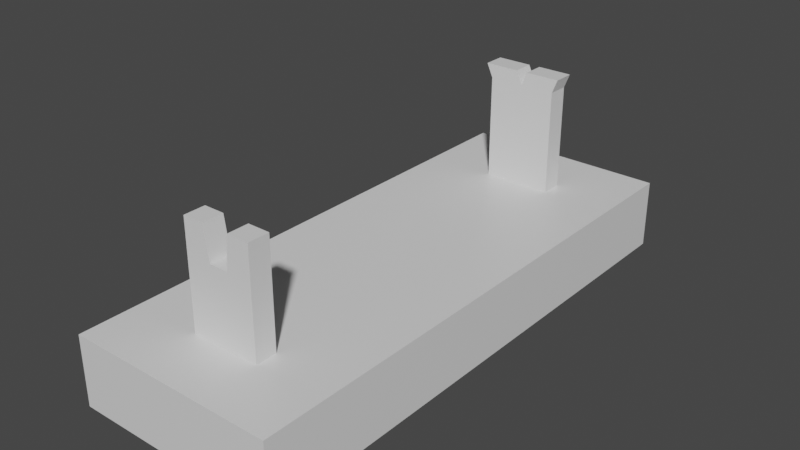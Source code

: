 # Source: TrophyFor200.blend  (saved by Blender 2.82.7; exported with 4.5.12 LTS)
import bpy
from mathutils import Matrix  # noqa: F401  (used for matrix-valued properties, if any)

bpy.ops.wm.read_factory_settings(use_empty=True)
scene = bpy.context.scene
scene.name = 'Scene'

# ---- collections
col_collection = bpy.data.collections.new('Collection'); scene.collection.children.link(col_collection)

# ---- materials (node trees are filled in below, after node groups)
mat_material = bpy.data.materials.new('Material')
mat_material.alpha_threshold = 0.0
mat_material.use_transparent_shadow = False
mat_material.line_color = (0.0, 0.0, 0.0, 1.0)

# ---- material node trees
mat_material.use_nodes = True; mat_material.node_tree.nodes.clear()
_N = mat_material.node_tree.nodes; _L = mat_material.node_tree.links
n0 = _N.new('ShaderNodeOutputMaterial'); n0.name = 'Material Output'; n0.location = (300, 300)
n1 = _N.new('ShaderNodeBsdfPrincipled'); n1.name = 'Principled BSDF'; n1.location = (10, 300)
n1.distribution = 'GGX'
n1.subsurface_method = 'BURLEY'
n1.inputs[2].default_value = 0.4
n1.inputs[3].default_value = 1.45
n1.inputs[27].default_value = (0.0, 0.0, 0.0, 1.0)
n1.inputs[28].default_value = 1.0
_L.new(n1.outputs[0], n0.inputs[0])
n0.is_active_output = True

# ---- world
world_world = bpy.data.worlds.new('World'); scene.world = world_world
world_world.use_nodes = True; world_world.node_tree.nodes.clear()
_N = world_world.node_tree.nodes; _L = world_world.node_tree.links
n0 = _N.new('ShaderNodeOutputWorld'); n0.name = 'World Output'; n0.location = (300, 300)
n1 = _N.new('ShaderNodeBackground'); n1.name = 'Background'; n1.location = (10, 300)
n1.inputs[0].default_value = (0.05088, 0.05088, 0.05088, 1.0)
_L.new(n1.outputs[0], n0.inputs[0])
n0.is_active_output = True
world_world.color = (0.05088, 0.05088, 0.05088)
world_world.use_sun_shadow = False
world_world.sun_shadow_jitter_overblur = 0.0

# ---- meshes
me_cube = bpy.data.meshes.new('Cube')
me_cube.from_pydata([(1.0, 0.7859, 1.0), (1.0, 0.7859, -1.0), (1.0, -0.7724, 1.0), (1.0, -0.7724, -1.0), (-1.0, 0.7859, 1.0), (-1.0, 0.7859, -1.0), (-1.0, -0.7724, 1.0), (-1.0, -0.7724, -1.0), (-1.0, 0.6, -1.0), (-1.0, 0.5376, -1.0), (-1.0, -0.539, -1.0), (-1.0, -0.6, -1.0), (1.0, 0.6, 1.0), (1.0, 0.5376, 1.0), (1.0, -0.539, 1.0), (1.0, -0.6, 1.0), (-1.0, -0.6, 1.0), (-1.0, -0.539, 1.0), (-1.0, 0.5376, 1.0), (-1.0, 0.6, 1.0), (1.0, -0.6, -1.0), (1.0, -0.539, -1.0), (1.0, 0.5376, -1.0), (1.0, 0.6, -1.0), (0.3333, 0.7859, -1.0), (-0.3333, 0.7859, -1.0), (0.3333, -0.7724, 1.0), (-0.3333, -0.7724, 1.0), (-0.3333, -0.7724, -1.0), (0.3333, -0.7724, -1.0), (-0.3333, 0.7859, 1.0), (0.3333, 0.7859, 1.0), (0.3333, 0.6, -1.0), (-0.3333, 0.6, -1.0), (0.3333, 0.5376, -1.0), (-0.3333, 0.5376, -1.0), (0.3333, -0.539, -1.0), (-0.3333, -0.539, -1.0), (0.3333, -0.6, -1.0), (-0.3333, -0.6, -1.0), (-0.3333, 0.6, 1.0), (0.3333, 0.6, 1.0), (-0.3333, 0.5376, 1.0), (0.3333, 0.5376, 1.0), (-0.3333, -0.539, 1.0), (0.3333, -0.539, 1.0), (-0.3333, -0.6, 1.0), (0.3333, -0.6, 1.0), (-0.3333, 0.6, 4.013), (0.3333, 0.6, 4.013), (-0.3333, 0.5376, 4.013), (0.3333, 0.5376, 4.013), (-0.3333, -0.539, 4.013), (0.3333, -0.539, 4.013), (-0.3333, -0.6, 4.013), (0.3333, -0.6, 4.013), (0.0, 0.7859, -1.0), (0.0, -0.7724, 1.0), (0.0, -0.7724, -1.0), (0.0, 0.7859, 1.0), (0.0, 0.6, -1.0), (0.0, 0.5376, -1.0), (0.0, -0.539, -1.0), (0.0, -0.6, -1.0), (0.0, 0.6, 1.0), (0.0, 0.5376, 1.0), (0.0, -0.539, 1.0), (0.0, -0.6, 1.0), (0.0, 0.6, 4.013), (0.0, 0.5376, 4.013), (0.0, -0.539, 3.066), (0.0, -0.6, 3.066), (-0.394, 0.6, 4.408), (-0.394, 0.5376, 4.408), (-0.06062, 0.6, 4.408), (-0.06062, 0.5376, 4.408), (0.05251, 0.6, 4.417), (0.3858, 0.6, 4.417), (0.05251, 0.5376, 4.417), (0.3858, 0.5376, 4.417), (0.08974, -0.7724, -1.0), (0.08974, 0.7859, 1.0), (0.08974, 0.6, 1.0), (0.08974, 0.5376, 1.0), (0.08974, -0.539, 1.0), (0.08974, -0.6, 1.0), (0.08974, 0.6, 4.013), (0.08974, 0.5376, 4.013), (0.08974, -0.539, 3.066), (0.08974, -0.6, 3.066), (0.08974, 0.7859, -1.0), (0.08974, -0.7724, 1.0), (0.08974, 0.6, -1.0), (0.08974, 0.5376, -1.0), (0.08974, -0.539, -1.0), (0.08974, -0.6, -1.0), (0.1423, 0.6, 4.417), (0.1423, 0.5376, 4.417), (-0.08848, 0.7859, -1.0), (-0.08848, -0.7724, 1.0), (-0.08848, 0.6, -1.0), (-0.08848, 0.5376, -1.0), (-0.08848, -0.539, -1.0), (-0.08848, -0.6, -1.0), (-0.08848, -0.7724, -1.0), (-0.08848, 0.7859, 1.0), (-0.08848, 0.6, 1.0), (-0.08848, 0.5376, 1.0), (-0.08848, -0.539, 1.0), (-0.08848, -0.6, 1.0), (-0.08848, 0.6, 4.013), (-0.08848, 0.5376, 4.013), (-0.08848, -0.539, 3.066), (-0.08848, -0.6, 3.066), (-0.1491, 0.6, 4.408), (-0.1491, 0.5376, 4.408), (-0.1376, 0.7859, -1.0), (-0.1376, -0.7724, 1.0), (-0.1376, 0.6, -1.0), (-0.1376, 0.5376, -1.0), (-0.1376, -0.539, -1.0), (-0.1376, -0.6, -1.0), (-0.1376, -0.7724, -1.0), (-0.1376, 0.7859, 1.0), (-0.1376, 0.6, 1.0), (-0.1376, 0.5376, 1.0), (-0.1376, -0.539, 1.0), (-0.1376, -0.6, 1.0), (-0.1376, 0.6, 4.013), (-0.1376, 0.5376, 4.013), (-0.1376, -0.539, 4.013), (-0.1376, -0.6, 4.013), (-0.1983, 0.6, 4.408), (-0.1983, 0.5376, 4.408), (0.1233, -0.7724, -1.0), (0.1233, 0.7859, 1.0), (0.1233, 0.6, 1.0), (0.1233, 0.5376, 1.0), (0.1233, -0.539, 1.0), (0.1233, -0.6, 1.0), (0.1233, 0.6, 4.013), (0.1233, 0.5376, 4.013), (0.1233, -0.539, 4.013), (0.1233, -0.6, 4.013), (0.1759, 0.6, 4.417), (0.1759, 0.5376, 4.417), (0.1233, 0.7859, -1.0), (0.1233, -0.7724, 1.0), (0.1233, 0.6, -1.0), (0.1233, 0.5376, -1.0), (0.1233, -0.539, -1.0), (0.1233, -0.6, -1.0)], [], [(46, 16, 6, 27), (28, 27, 6, 7), (8, 19, 4, 5), (38, 20, 3, 29), (20, 15, 2, 3), (24, 31, 0, 1), (1, 0, 12, 23), (23, 12, 13, 22), (22, 13, 14, 21), (21, 14, 15, 20), (24, 1, 23, 32), (32, 23, 22, 34), (34, 22, 21, 36), (36, 21, 20, 38), (7, 6, 16, 11), (11, 16, 17, 10), (10, 17, 18, 9), (9, 18, 19, 8), (30, 4, 19, 40), (40, 19, 18, 42), (42, 18, 17, 44), (44, 17, 16, 46), (14, 45, 47, 15), (40, 42, 50, 48), (13, 43, 45, 14), (125, 42, 44, 126), (12, 41, 43, 13), (47, 45, 53, 55), (0, 31, 41, 12), (123, 30, 40, 124), (10, 37, 39, 11), (150, 36, 38, 151), (9, 35, 37, 10), (149, 34, 36, 150), (8, 33, 35, 9), (148, 32, 34, 149), (5, 25, 33, 8), (146, 24, 32, 148), (5, 4, 30, 25), (146, 135, 31, 24), (11, 39, 28, 7), (151, 38, 29, 134), (3, 2, 26, 29), (122, 117, 27, 28), (15, 47, 26, 2), (127, 46, 27, 117), (130, 52, 54, 131), (48, 50, 73, 72), (44, 46, 54, 52), (139, 47, 55, 143), (126, 44, 52, 130), (137, 43, 51, 141), (43, 41, 49, 51), (124, 40, 48, 128), (82, 64, 68, 86), (107, 65, 69, 111), (84, 66, 70, 88), (109, 67, 71, 113), (68, 69, 78, 76), (88, 70, 71, 89), (85, 67, 57, 91), (80, 91, 57, 58), (103, 63, 58, 104), (98, 105, 59, 56), (98, 56, 60, 100), (100, 60, 61, 101), (101, 61, 62, 102), (102, 62, 63, 103), (81, 59, 64, 82), (83, 65, 66, 84), (132, 72, 73, 133), (111, 69, 75, 115), (69, 68, 74, 75), (128, 48, 72, 132), (96, 76, 78, 97), (141, 51, 79, 145), (51, 49, 77, 79), (86, 68, 76, 96), (140, 86, 96, 144), (69, 87, 97, 78), (144, 96, 97, 145), (137, 83, 84, 138), (135, 81, 82, 136), (134, 147, 91, 80), (139, 85, 91, 147), (142, 88, 89, 143), (138, 84, 88, 142), (136, 82, 86, 140), (65, 83, 87, 69), (67, 85, 89, 71), (63, 95, 80, 58), (56, 59, 81, 90), (56, 90, 92, 60), (60, 92, 93, 61), (61, 93, 94, 62), (62, 94, 95, 63), (68, 110, 114, 74), (129, 111, 115, 133), (74, 114, 115, 75), (120, 102, 103, 121), (119, 101, 102, 120), (118, 100, 101, 119), (116, 98, 100, 118), (116, 123, 105, 98), (121, 103, 104, 122), (127, 109, 113, 131), (125, 107, 111, 129), (64, 106, 110, 68), (66, 108, 112, 70), (70, 112, 113, 71), (67, 109, 99, 57), (58, 57, 99, 104), (59, 105, 106, 64), (65, 107, 108, 66), (42, 125, 129, 50), (46, 127, 131, 54), (39, 121, 122, 28), (25, 30, 123, 116), (25, 116, 118, 33), (33, 118, 119, 35), (35, 119, 120, 37), (37, 120, 121, 39), (50, 129, 133, 73), (110, 128, 132, 114), (114, 132, 133, 115), (106, 124, 128, 110), (108, 126, 130, 112), (112, 130, 131, 113), (109, 127, 117, 99), (104, 99, 117, 122), (105, 123, 124, 106), (107, 125, 126, 108), (41, 136, 140, 49), (45, 138, 142, 53), (53, 142, 143, 55), (47, 139, 147, 26), (29, 26, 147, 134), (31, 135, 136, 41), (43, 137, 138, 45), (77, 144, 145, 79), (49, 140, 144, 77), (87, 141, 145, 97), (83, 137, 141, 87), (85, 139, 143, 89), (95, 151, 134, 80), (90, 81, 135, 146), (90, 146, 148, 92), (92, 148, 149, 93), (93, 149, 150, 94), (94, 150, 151, 95)])
_uv = me_cube.uv_layers.new(name='UVMap')
_uv.uv.foreach_set('vector', [0.7917, 0.7, 0.875, 0.7, 0.875, 0.75, 0.7917, 0.75, 0.375, 0.9167, 0.625, 0.9167, 0.625, 1.0, 0.375, 1.0, 0.375, 0.2, 0.625, 0.2, 0.625, 0.25, 0.375, 0.25, 0.2917, 0.7, 0.375, 0.7, 0.375, 0.75, 0.2917, 0.75, 0.375, 0.7, 0.625, 0.7, 0.625, 0.75, 0.375, 0.75, 0.375, 0.4167, 0.625, 0.4167, 0.625, 0.5, 0.375, 0.5, 0.375, 0.5, 0.625, 0.5, 0.625, 0.55, 0.375, 0.55, 0.375, 0.55, 0.625, 0.55, 0.625, 0.6, 0.375, 0.6, 0.375, 0.6, 0.625, 0.6, 0.625, 0.65, 0.375, 0.65, 0.375, 0.65, 0.625, 0.65, 0.625, 0.7, 0.375, 0.7, 0.2917, 0.5, 0.375, 0.5, 0.375, 0.55, 0.2917, 0.55, 0.2917, 0.55, 0.375, 0.55, 0.375, 0.6, 0.2917, 0.6, 0.2917, 0.6, 0.375, 0.6, 0.375, 0.65, 0.2917, 0.65, 0.2917, 0.65, 0.375, 0.65, 0.375, 0.7, 0.2917, 0.7, 0.375, 0.0, 0.625, 0.0, 0.625, 0.05, 0.375, 0.05, 0.375, 0.05, 0.625, 0.05, 0.625, 0.1, 0.375, 0.1, 0.375, 0.1, 0.625, 0.1, 0.625, 0.15, 0.375, 0.15, 0.375, 0.15, 0.625, 0.15, 0.625, 0.2, 0.375, 0.2, 0.7917, 0.5, 0.875, 0.5, 0.875, 0.55, 0.7917, 0.55, 0.7917, 0.55, 0.875, 0.55, 0.875, 0.6, 0.7917, 0.6, 0.7917, 0.6, 0.875, 0.6, 0.875, 0.65, 0.7917, 0.65, 0.7917, 0.65, 0.875, 0.65, 0.875, 0.7, 0.7917, 0.7, 0.625, 0.65, 0.7083, 0.65, 0.7083, 0.7, 0.625, 0.7, 0.7917, 0.55, 0.7917, 0.6, 0.7917, 0.6, 0.7917, 0.55, 0.625, 0.6, 0.7083, 0.6, 0.7083, 0.65, 0.625, 0.65, 0.7672, 0.6, 0.7917, 0.6, 0.7917, 0.65, 0.7672, 0.65, 0.625, 0.55, 0.7083, 0.55, 0.7083, 0.6, 0.625, 0.6, 0.7083, 0.7, 0.7083, 0.65, 0.7083, 0.65, 0.7083, 0.7, 0.625, 0.5, 0.7083, 0.5, 0.7083, 0.55, 0.625, 0.55, 0.7672, 0.5, 0.7917, 0.5, 0.7917, 0.55, 0.7672, 0.55, 0.125, 0.65, 0.2083, 0.65, 0.2083, 0.7, 0.125, 0.7, 0.2654, 0.65, 0.2917, 0.65, 0.2917, 0.7, 0.2654, 0.7, 0.125, 0.6, 0.2083, 0.6, 0.2083, 0.65, 0.125, 0.65, 0.2654, 0.6, 0.2917, 0.6, 0.2917, 0.65, 0.2654, 0.65, 0.125, 0.55, 0.2083, 0.55, 0.2083, 0.6, 0.125, 0.6, 0.2654, 0.55, 0.2917, 0.55, 0.2917, 0.6, 0.2654, 0.6, 0.125, 0.5, 0.2083, 0.5, 0.2083, 0.55, 0.125, 0.55, 0.2654, 0.5, 0.2917, 0.5, 0.2917, 0.55, 0.2654, 0.55, 0.375, 0.25, 0.625, 0.25, 0.625, 0.3333, 0.375, 0.3333, 0.375, 0.3904, 0.625, 0.3904, 0.625, 0.4167, 0.375, 0.4167, 0.125, 0.7, 0.2083, 0.7, 0.2083, 0.75, 0.125, 0.75, 0.2654, 0.7, 0.2917, 0.7, 0.2917, 0.75, 0.2654, 0.75, 0.375, 0.75, 0.625, 0.75, 0.625, 0.8333, 0.375, 0.8333, 0.375, 0.8922, 0.625, 0.8922, 0.625, 0.9167, 0.375, 0.9167, 0.625, 0.7, 0.7083, 0.7, 0.7083, 0.75, 0.625, 0.75, 0.7672, 0.7, 0.7917, 0.7, 0.7917, 0.75, 0.7672, 0.75, 0.7672, 0.65, 0.7917, 0.65, 0.7917, 0.7, 0.7672, 0.7, 0.7917, 0.55, 0.7917, 0.6, 0.7917, 0.6, 0.7917, 0.55, 0.7917, 0.65, 0.7917, 0.7, 0.7917, 0.7, 0.7917, 0.65, 0.7346, 0.7, 0.7083, 0.7, 0.7083, 0.7, 0.7346, 0.7, 0.7672, 0.65, 0.7917, 0.65, 0.7917, 0.65, 0.7672, 0.65, 0.7346, 0.6, 0.7083, 0.6, 0.7083, 0.6, 0.7346, 0.6, 0.7083, 0.6, 0.7083, 0.55, 0.7083, 0.55, 0.7083, 0.6, 0.7672, 0.55, 0.7917, 0.55, 0.7917, 0.55, 0.7672, 0.55, 0.7388, 0.55, 0.75, 0.55, 0.75, 0.55, 0.7388, 0.55, 0.7611, 0.6, 0.75, 0.6, 0.75, 0.6, 0.7611, 0.6, 0.7388, 0.65, 0.75, 0.65, 0.75, 0.65, 0.7388, 0.65, 0.7611, 0.7, 0.75, 0.7, 0.75, 0.7, 0.7611, 0.7, 0.75, 0.55, 0.75, 0.6, 0.75, 0.6, 0.75, 0.55, 0.7388, 0.65, 0.75, 0.65, 0.75, 0.7, 0.7388, 0.7, 0.7388, 0.7, 0.75, 0.7, 0.75, 0.75, 0.7388, 0.75, 0.375, 0.8638, 0.625, 0.8638, 0.625, 0.875, 0.375, 0.875, 0.2389, 0.7, 0.25, 0.7, 0.25, 0.75, 0.2389, 0.75, 0.375, 0.3639, 0.625, 0.3639, 0.625, 0.375, 0.375, 0.375, 0.2389, 0.5, 0.25, 0.5, 0.25, 0.55, 0.2389, 0.55, 0.2389, 0.55, 0.25, 0.55, 0.25, 0.6, 0.2389, 0.6, 0.2389, 0.6, 0.25, 0.6, 0.25, 0.65, 0.2389, 0.65, 0.2389, 0.65, 0.25, 0.65, 0.25, 0.7, 0.2389, 0.7, 0.7388, 0.5, 0.75, 0.5, 0.75, 0.55, 0.7388, 0.55, 0.7388, 0.6, 0.75, 0.6, 0.75, 0.65, 0.7388, 0.65, 0.7672, 0.55, 0.7917, 0.55, 0.7917, 0.6, 0.7672, 0.6, 0.7611, 0.6, 0.75, 0.6, 0.75, 0.6, 0.7611, 0.6, 0.75, 0.6, 0.75, 0.55, 0.75, 0.55, 0.75, 0.6, 0.7672, 0.55, 0.7917, 0.55, 0.7917, 0.55, 0.7672, 0.55, 0.7388, 0.55, 0.75, 0.55, 0.75, 0.6, 0.7388, 0.6, 0.7346, 0.6, 0.7083, 0.6, 0.7083, 0.6, 0.7346, 0.6, 0.7083, 0.6, 0.7083, 0.55, 0.7083, 0.55, 0.7083, 0.6, 0.7388, 0.55, 0.75, 0.55, 0.75, 0.55, 0.7388, 0.55, 0.7346, 0.55, 0.7388, 0.55, 0.7388, 0.55, 0.7346, 0.55, 0.75, 0.6, 0.7388, 0.6, 0.7388, 0.6, 0.75, 0.6, 0.7346, 0.55, 0.7388, 0.55, 0.7388, 0.6, 0.7346, 0.6, 0.7346, 0.6, 0.7388, 0.6, 0.7388, 0.65, 0.7346, 0.65, 0.7346, 0.5, 0.7388, 0.5, 0.7388, 0.55, 0.7346, 0.55, 0.375, 0.8596, 0.625, 0.8596, 0.625, 0.8638, 0.375, 0.8638, 0.7346, 0.7, 0.7388, 0.7, 0.7388, 0.75, 0.7346, 0.75, 0.7346, 0.65, 0.7388, 0.65, 0.7388, 0.7, 0.7346, 0.7, 0.7346, 0.65, 0.7388, 0.65, 0.7388, 0.65, 0.7346, 0.65, 0.7346, 0.55, 0.7388, 0.55, 0.7388, 0.55, 0.7346, 0.55, 0.75, 0.6, 0.7388, 0.6, 0.7388, 0.6, 0.75, 0.6, 0.75, 0.7, 0.7388, 0.7, 0.7388, 0.7, 0.75, 0.7, 0.25, 0.7, 0.2612, 0.7, 0.2612, 0.75, 0.25, 0.75, 0.375, 0.375, 0.625, 0.375, 0.625, 0.3862, 0.375, 0.3862, 0.25, 0.5, 0.2612, 0.5, 0.2612, 0.55, 0.25, 0.55, 0.25, 0.55, 0.2612, 0.55, 0.2612, 0.6, 0.25, 0.6, 0.25, 0.6, 0.2612, 0.6, 0.2612, 0.65, 0.25, 0.65, 0.25, 0.65, 0.2612, 0.65, 0.2612, 0.7, 0.25, 0.7, 0.75, 0.55, 0.7611, 0.55, 0.7611, 0.55, 0.75, 0.55, 0.7672, 0.6, 0.7611, 0.6, 0.7611, 0.6, 0.7672, 0.6, 0.75, 0.55, 0.7611, 0.55, 0.7611, 0.6, 0.75, 0.6, 0.2328, 0.65, 0.2389, 0.65, 0.2389, 0.7, 0.2328, 0.7, 0.2328, 0.6, 0.2389, 0.6, 0.2389, 0.65, 0.2328, 0.65, 0.2328, 0.55, 0.2389, 0.55, 0.2389, 0.6, 0.2328, 0.6, 0.2328, 0.5, 0.2389, 0.5, 0.2389, 0.55, 0.2328, 0.55, 0.375, 0.3578, 0.625, 0.3578, 0.625, 0.3639, 0.375, 0.3639, 0.2328, 0.7, 0.2389, 0.7, 0.2389, 0.75, 0.2328, 0.75, 0.7672, 0.7, 0.7611, 0.7, 0.7611, 0.7, 0.7672, 0.7, 0.7672, 0.6, 0.7611, 0.6, 0.7611, 0.6, 0.7672, 0.6, 0.75, 0.55, 0.7611, 0.55, 0.7611, 0.55, 0.75, 0.55, 0.75, 0.65, 0.7611, 0.65, 0.7611, 0.65, 0.75, 0.65, 0.75, 0.65, 0.7611, 0.65, 0.7611, 0.7, 0.75, 0.7, 0.75, 0.7, 0.7611, 0.7, 0.7611, 0.75, 0.75, 0.75, 0.375, 0.875, 0.625, 0.875, 0.625, 0.8861, 0.375, 0.8861, 0.75, 0.5, 0.7611, 0.5, 0.7611, 0.55, 0.75, 0.55, 0.75, 0.6, 0.7611, 0.6, 0.7611, 0.65, 0.75, 0.65, 0.7917, 0.6, 0.7672, 0.6, 0.7672, 0.6, 0.7917, 0.6, 0.7917, 0.7, 0.7672, 0.7, 0.7672, 0.7, 0.7917, 0.7, 0.2083, 0.7, 0.2328, 0.7, 0.2328, 0.75, 0.2083, 0.75, 0.375, 0.3333, 0.625, 0.3333, 0.625, 0.3578, 0.375, 0.3578, 0.2083, 0.5, 0.2328, 0.5, 0.2328, 0.55, 0.2083, 0.55, 0.2083, 0.55, 0.2328, 0.55, 0.2328, 0.6, 0.2083, 0.6, 0.2083, 0.6, 0.2328, 0.6, 0.2328, 0.65, 0.2083, 0.65, 0.2083, 0.65, 0.2328, 0.65, 0.2328, 0.7, 0.2083, 0.7, 0.7917, 0.6, 0.7672, 0.6, 0.7672, 0.6, 0.7917, 0.6, 0.7611, 0.55, 0.7672, 0.55, 0.7672, 0.55, 0.7611, 0.55, 0.7611, 0.55, 0.7672, 0.55, 0.7672, 0.6, 0.7611, 0.6, 0.7611, 0.55, 0.7672, 0.55, 0.7672, 0.55, 0.7611, 0.55, 0.7611, 0.65, 0.7672, 0.65, 0.7672, 0.65, 0.7611, 0.65, 0.7611, 0.65, 0.7672, 0.65, 0.7672, 0.7, 0.7611, 0.7, 0.7611, 0.7, 0.7672, 0.7, 0.7672, 0.75, 0.7611, 0.75, 0.375, 0.8861, 0.625, 0.8861, 0.625, 0.8922, 0.375, 0.8922, 0.7611, 0.5, 0.7672, 0.5, 0.7672, 0.55, 0.7611, 0.55, 0.7611, 0.6, 0.7672, 0.6, 0.7672, 0.65, 0.7611, 0.65, 0.7083, 0.55, 0.7346, 0.55, 0.7346, 0.55, 0.7083, 0.55, 0.7083, 0.65, 0.7346, 0.65, 0.7346, 0.65, 0.7083, 0.65, 0.7083, 0.65, 0.7346, 0.65, 0.7346, 0.7, 0.7083, 0.7, 0.7083, 0.7, 0.7346, 0.7, 0.7346, 0.75, 0.7083, 0.75, 0.375, 0.8333, 0.625, 0.8333, 0.625, 0.8596, 0.375, 0.8596, 0.7083, 0.5, 0.7346, 0.5, 0.7346, 0.55, 0.7083, 0.55, 0.7083, 0.6, 0.7346, 0.6, 0.7346, 0.65, 0.7083, 0.65, 0.7083, 0.55, 0.7346, 0.55, 0.7346, 0.6, 0.7083, 0.6, 0.7083, 0.55, 0.7346, 0.55, 0.7346, 0.55, 0.7083, 0.55, 0.7388, 0.6, 0.7346, 0.6, 0.7346, 0.6, 0.7388, 0.6, 0.7388, 0.6, 0.7346, 0.6, 0.7346, 0.6, 0.7388, 0.6, 0.7388, 0.7, 0.7346, 0.7, 0.7346, 0.7, 0.7388, 0.7, 0.2612, 0.7, 0.2654, 0.7, 0.2654, 0.75, 0.2612, 0.75, 0.375, 0.3862, 0.625, 0.3862, 0.625, 0.3904, 0.375, 0.3904, 0.2612, 0.5, 0.2654, 0.5, 0.2654, 0.55, 0.2612, 0.55, 0.2612, 0.55, 0.2654, 0.55, 0.2654, 0.6, 0.2612, 0.6, 0.2612, 0.6, 0.2654, 0.6, 0.2654, 0.65, 0.2612, 0.65, 0.2612, 0.65, 0.2654, 0.65, 0.2654, 0.7, 0.2612, 0.7])
me_cube.materials.append(mat_material)
me_cube.use_remesh_preserve_volume = False
me_cube.use_remesh_preserve_attributes = False
me_cube.use_mirror_vertex_groups = False
me_cube.update()

# ---- objects
ob_cube = bpy.data.objects.new('Cube', me_cube)

# ---- transforms, parenting, visibility, modifiers, constraints
ob_cube.location = (0.0, 0.0, 0.0)
ob_cube.scale = (0.3, 1.0, 0.1)
ob_cube.lock_rotations_4d = False
ob_cube.empty_display_type = 'ARROWS'
ob_cube.lineart.crease_threshold = 0.0

# ---- collection membership
col_collection.objects.link(ob_cube)

# ---- scene / render settings (as saved in the file)
scene.frame_start = 1; scene.frame_end = 250; scene.frame_set(1)
scene.render.engine = 'BLENDER_EEVEE_NEXT'
scene.cycles.use_denoising = False
scene.cycles.samples = 128
scene.cycles.sampling_pattern = 'TABULATED_SOBOL'
scene.cycles.use_adaptive_sampling = False
scene.cycles.use_light_tree = False
scene.view_settings.view_transform = 'Filmic'
bpy.context.view_layer.update()

# ---- added for rendering (the .blend has no active camera and no usable light): camera, sun
cam_auto = bpy.data.cameras.new('AutoCamera')
cam_auto.lens = 50.0
cam_auto.sensor_width = 36.0
cam_auto.clip_end = 1000.0
ob_auto_camera = bpy.data.objects.new('AutoCamera', cam_auto)
scene.collection.objects.link(ob_auto_camera)
ob_auto_camera.location = (1.6242, -1.94228, 1.47019)
ob_auto_camera.rotation_euler = (1.09748, -7.21219e-08, 0.694738)
scene.camera = ob_auto_camera
light_auto_sun = bpy.data.lights.new('AutoSun', 'SUN')
light_auto_sun.energy = 3.0
light_auto_sun.angle = 0.0523599
ob_auto_sun = bpy.data.objects.new('AutoSun', light_auto_sun)
scene.collection.objects.link(ob_auto_sun)
ob_auto_sun.rotation_euler = (0.872665, 0.174533, 0.523599)
bpy.context.view_layer.update()
